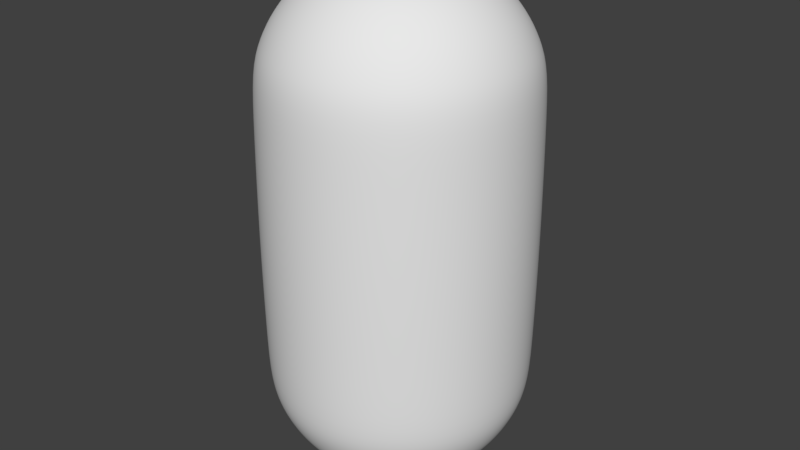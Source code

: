 # Source: Player.blend  (saved by Blender 2.80.75; exported with 4.5.12 LTS)
import bpy
from mathutils import Matrix  # noqa: F401  (used for matrix-valued properties, if any)

bpy.ops.wm.read_factory_settings(use_empty=True)
scene = bpy.context.scene
scene.name = 'Scene'

# ---- collections
col_collection_1 = bpy.data.collections.new('Collection 1'); scene.collection.children.link(col_collection_1)

# ---- world
world_world = bpy.data.worlds.new('World'); scene.world = world_world
world_world.color = (0.05088, 0.05088, 0.05088)
world_world.use_sun_shadow = False
world_world.sun_shadow_jitter_overblur = 0.0
world_world.cycles.sampling_method = 'MANUAL'

# ---- meshes
me_sphere_004 = bpy.data.meshes.new('Sphere.004')
me_sphere_004.from_pydata([(0.0, 0.09825, 0.9909), (0.0, 0.1927, 0.9624), (0.0, 0.2798, 0.9162), (0.0, 0.3561, 0.854), (0.0, 0.4187, 0.7782), (0.0, 0.4653, 0.6917), (0.0, 0.4939, 0.5978), (0.0, 0.5036, 3.777e-08), (0.0, 0.4939, -0.5978), (0.0, 0.2798, -0.9162), (0.01917, 0.09636, 0.9909), (0.0376, 0.189, 0.9624), (0.05459, 0.2744, 0.9162), (0.06947, 0.3493, 0.854), (0.08169, 0.4107, 0.7782), (0.09077, 0.4563, 0.6917), (0.09636, 0.4845, 0.5978), (0.09825, 0.4939, 3.777e-08), (0.09636, 0.4845, -0.5978), (0.09077, 0.4563, -0.6917), (0.08169, 0.4107, -0.7782), (0.06947, 0.3493, -0.854), (0.05459, 0.2744, -0.9162), (0.0376, 0.189, -0.9624), (0.01917, 0.09636, -0.9909), (0.0376, 0.09077, 0.9909), (0.07375, 0.1781, 0.9624), (0.1071, 0.2585, 0.9162), (0.1363, 0.329, 0.854), (0.1602, 0.3869, 0.7782), (0.1781, 0.4299, 0.6917), (0.189, 0.4563, 0.5978), (0.1927, 0.4653, 3.777e-08), (0.189, 0.4563, -0.5978), (0.1781, 0.4299, -0.6917), (0.1602, 0.3869, -0.7782), (0.1363, 0.329, -0.854), (0.1071, 0.2585, -0.9162), (0.07375, 0.1781, -0.9624), (0.0376, 0.09077, -0.9909), (0.05459, 0.08169, 0.9909), (0.1071, 0.1602, 0.9624), (0.1554, 0.2326, 0.9162), (0.1978, 0.2961, 0.854), (0.2326, 0.3482, 0.7782), (0.2585, 0.3869, 0.6917), (0.2744, 0.4107, 0.5978), (0.2798, 0.4187, 3.777e-08), (0.2744, 0.4107, -0.5978), (0.2585, 0.3869, -0.6917), (0.2326, 0.3482, -0.7782), (0.1978, 0.2961, -0.854), (0.1554, 0.2326, -0.9162), (0.1071, 0.1602, -0.9624), (0.05459, 0.08169, -0.9909), (0.06947, 0.06947, 0.9909), (0.1363, 0.1363, 0.9624), (0.1978, 0.1978, 0.9162), (0.2518, 0.2518, 0.854), (0.2961, 0.2961, 0.7782), (0.329, 0.329, 0.6917), (0.3493, 0.3493, 0.5978), (0.3561, 0.3561, 3.777e-08), (0.3493, 0.3493, -0.5978), (0.329, 0.329, -0.6917), (0.2961, 0.2961, -0.7782), (0.2518, 0.2518, -0.854), (0.1978, 0.1978, -0.9162), (0.1363, 0.1363, -0.9624), (0.06947, 0.06947, -0.9909), (0.08169, 0.05459, 0.9909), (0.1602, 0.1071, 0.9624), (0.2326, 0.1554, 0.9162), (0.2961, 0.1978, 0.854), (0.3482, 0.2326, 0.7782), (0.3869, 0.2585, 0.6917), (0.4107, 0.2744, 0.5978), (0.4187, 0.2798, 3.777e-08), (0.4107, 0.2744, -0.5978), (0.3869, 0.2585, -0.6917), (0.3482, 0.2326, -0.7782), (0.2961, 0.1978, -0.854), (0.2326, 0.1554, -0.9162), (0.1602, 0.1071, -0.9624), (0.08169, 0.05459, -0.9909), (0.09077, 0.0376, 0.9909), (0.1781, 0.07375, 0.9624), (0.2585, 0.1071, 0.9162), (0.329, 0.1363, 0.854), (0.3869, 0.1602, 0.7782), (0.4299, 0.1781, 0.6917), (0.4563, 0.189, 0.5978), (0.4653, 0.1927, 3.777e-08), (0.4563, 0.189, -0.5978), (0.4299, 0.1781, -0.6917), (0.3869, 0.1602, -0.7782), (0.329, 0.1363, -0.854), (0.2585, 0.1071, -0.9162), (0.1781, 0.07375, -0.9624), (0.09077, 0.0376, -0.9909), (0.09636, 0.01917, 0.9909), (0.189, 0.0376, 0.9624), (0.2744, 0.05459, 0.9162), (0.3493, 0.06947, 0.854), (0.4107, 0.08169, 0.7782), (0.4563, 0.09077, 0.6917), (0.4845, 0.09636, 0.5978), (0.4939, 0.09825, 3.777e-08), (0.4845, 0.09636, -0.5978), (0.4563, 0.09077, -0.6917), (0.4107, 0.08169, -0.7782), (0.3493, 0.06947, -0.854), (0.2744, 0.05459, -0.9162), (0.189, 0.0376, -0.9624), (0.09636, 0.01917, -0.9909), (0.09825, -1.645e-07, 0.9909), (0.1927, -1.607e-07, 0.9624), (0.2798, -1.57e-07, 0.9162), (0.3561, -1.607e-07, 0.854), (0.4187, -1.683e-07, 0.7782), (0.4653, -1.382e-07, 0.6917), (0.4939, -1.983e-07, 0.5978), (0.5036, -1.908e-07, 3.777e-08), (0.4939, -1.983e-07, -0.5978), (0.4653, -1.157e-07, -0.6917), (0.4187, -1.683e-07, -0.7782), (0.3561, -1.607e-07, -0.854), (0.2798, -1.72e-07, -0.9162), (0.1927, -1.532e-07, -0.9624), (0.09825, -1.551e-07, -0.9909), (0.09636, -0.01917, 0.9909), (0.189, -0.0376, 0.9624), (0.2744, -0.05459, 0.9162), (0.3493, -0.06947, 0.854), (0.4107, -0.08169, 0.7782), (0.4563, -0.09077, 0.6917), (0.4845, -0.09636, 0.5978), (0.4939, -0.09825, 3.777e-08), (0.4845, -0.09636, -0.5978), (0.4563, -0.09077, -0.6917), (0.4107, -0.08169, -0.7782), (0.3493, -0.06947, -0.854), (0.2744, -0.05459, -0.9162), (0.189, -0.0376, -0.9624), (0.09636, -0.01917, -0.9909), (0.09077, -0.0376, 0.9909), (0.1781, -0.07375, 0.9624), (0.2585, -0.1071, 0.9162), (0.329, -0.1363, 0.854), (0.3869, -0.1602, 0.7782), (0.4299, -0.1781, 0.6917), (0.4563, -0.189, 0.5978), (0.4653, -0.1927, 3.777e-08), (0.4563, -0.189, -0.5978), (0.4299, -0.1781, -0.6917), (0.3869, -0.1602, -0.7782), (0.329, -0.1363, -0.854), (0.2585, -0.1071, -0.9162), (0.1781, -0.07375, -0.9624), (0.09077, -0.0376, -0.9909), (0.08169, -0.05459, 0.9909), (0.1602, -0.1071, 0.9624), (0.2326, -0.1554, 0.9162), (0.2961, -0.1978, 0.854), (0.3482, -0.2326, 0.7782), (0.3869, -0.2585, 0.6917), (0.4107, -0.2744, 0.5978), (0.4187, -0.2798, 3.777e-08), (0.4107, -0.2744, -0.5978), (0.3869, -0.2585, -0.6917), (0.3482, -0.2326, -0.7782), (0.2961, -0.1978, -0.854), (0.2326, -0.1554, -0.9162), (0.1602, -0.1071, -0.9624), (0.08169, -0.05459, -0.9909), (0.06947, -0.06947, 0.9909), (0.1363, -0.1363, 0.9624), (0.1978, -0.1978, 0.9162), (0.2518, -0.2518, 0.854), (0.2961, -0.2961, 0.7782), (0.329, -0.329, 0.6917), (0.3493, -0.3493, 0.5978), (0.3561, -0.3561, 3.777e-08), (0.3493, -0.3493, -0.5978), (0.329, -0.329, -0.6917), (0.2961, -0.2961, -0.7782), (0.2518, -0.2518, -0.854), (0.1978, -0.1978, -0.9162), (0.1363, -0.1363, -0.9624), (0.06947, -0.06947, -0.9909), (0.05459, -0.08169, 0.9909), (0.1071, -0.1602, 0.9624), (0.1554, -0.2326, 0.9162), (0.1978, -0.2961, 0.854), (0.2326, -0.3482, 0.7782), (0.2585, -0.3869, 0.6917), (0.2744, -0.4107, 0.5978), (0.2798, -0.4187, 3.777e-08), (0.2744, -0.4107, -0.5978), (0.2585, -0.3869, -0.6917), (0.2326, -0.3482, -0.7782), (0.1978, -0.2961, -0.854), (0.1554, -0.2326, -0.9162), (0.1071, -0.1602, -0.9624), (0.05459, -0.08169, -0.9909), (0.0, -1.641e-07, -1.001), (0.0376, -0.09077, 0.9909), (0.07375, -0.1781, 0.9624), (0.1071, -0.2585, 0.9162), (0.1363, -0.329, 0.854), (0.1602, -0.3869, 0.7782), (0.1781, -0.4299, 0.6917), (0.189, -0.4563, 0.5978), (0.1927, -0.4653, 3.777e-08), (0.189, -0.4563, -0.5978), (0.1781, -0.4299, -0.6917), (0.1602, -0.3869, -0.7782), (0.1363, -0.329, -0.854), (0.1071, -0.2585, -0.9162), (0.07375, -0.1781, -0.9624), (0.0376, -0.09077, -0.9909), (0.01917, -0.09636, 0.9909), (0.0376, -0.189, 0.9624), (0.05459, -0.2744, 0.9162), (0.06947, -0.3493, 0.854), (0.08169, -0.4107, 0.7782), (0.09077, -0.4563, 0.6917), (0.09636, -0.4845, 0.5978), (0.09825, -0.4939, 3.777e-08), (0.09636, -0.4845, -0.5978), (0.09077, -0.4563, -0.6917), (0.08169, -0.4107, -0.7782), (0.06947, -0.3493, -0.854), (0.05459, -0.2744, -0.9162), (0.0376, -0.189, -0.9624), (0.01917, -0.09636, -0.9909), (-3.632e-09, -0.09825, 0.9909), (2.076e-08, -0.1927, 0.9624), (1.325e-08, -0.2798, 0.9162), (-1.301e-08, -0.3561, 0.854), (-4.303e-08, -0.4187, 0.7782), (3.201e-08, -0.4653, 0.6917), (-4.303e-08, -0.4939, 0.5978), (-5.054e-08, -0.5036, 3.777e-08), (-4.303e-08, -0.4939, -0.5978), (3.201e-08, -0.4653, -0.6917), (-4.303e-08, -0.4187, -0.7782), (-1.301e-08, -0.3561, -0.854), (-5.508e-09, -0.2798, -0.9162), (1.996e-09, -0.1927, -0.9624), (1.996e-09, -0.09825, -0.9909), (-0.01917, -0.09636, 0.9909), (-0.0376, -0.189, 0.9624), (-0.05459, -0.2744, 0.9162), (-0.06947, -0.3493, 0.854), (-0.08169, -0.4107, 0.7782), (-0.09077, -0.4563, 0.6917), (-0.09636, -0.4845, 0.5978), (-0.09825, -0.4939, 3.777e-08), (-0.09636, -0.4845, -0.5978), (-0.09077, -0.4563, -0.6917), (-0.08169, -0.4107, -0.7782), (-0.06947, -0.3493, -0.854), (-0.05459, -0.2744, -0.9162), (-0.0376, -0.189, -0.9624), (-0.01917, -0.09636, -0.9909), (-0.0376, -0.09077, 0.9909), (-0.07375, -0.1781, 0.9624), (-0.1071, -0.2585, 0.9162), (-0.1363, -0.329, 0.854), (-0.1602, -0.3869, 0.7782), (-0.1781, -0.4299, 0.6917), (-0.189, -0.4563, 0.5978), (-0.1927, -0.4653, 3.777e-08), (-0.189, -0.4563, -0.5978), (-0.1781, -0.4299, -0.6917), (-0.1602, -0.3869, -0.7782), (-0.1363, -0.329, -0.854), (-0.1071, -0.2585, -0.9162), (-0.07375, -0.1781, -0.9624), (-0.0376, -0.09077, -0.9909), (-0.05459, -0.08169, 0.9909), (-0.1071, -0.1602, 0.9624), (-0.1554, -0.2326, 0.9162), (-0.1978, -0.2961, 0.854), (-0.2326, -0.3482, 0.7782), (-0.2585, -0.3869, 0.6917), (-0.2744, -0.4107, 0.5978), (-0.2798, -0.4187, 3.777e-08), (-0.2744, -0.4107, -0.5978), (-0.2585, -0.3869, -0.6917), (-0.2326, -0.3482, -0.7782), (-0.1978, -0.2961, -0.854), (-0.1554, -0.2326, -0.9162), (-0.1071, -0.1602, -0.9624), (-0.05459, -0.08169, -0.9909), (-1.16e-07, -2.801e-07, 1.001), (-0.06947, -0.06947, 0.9909), (-0.1363, -0.1363, 0.9624), (-0.1978, -0.1978, 0.9162), (-0.2518, -0.2518, 0.854), (-0.2961, -0.2961, 0.7782), (-0.329, -0.329, 0.6917), (-0.3493, -0.3493, 0.5978), (-0.3561, -0.3561, 3.777e-08), (-0.3493, -0.3493, -0.5978), (-0.329, -0.329, -0.6917), (-0.2961, -0.2961, -0.7782), (-0.2518, -0.2518, -0.854), (-0.1978, -0.1978, -0.9162), (-0.1363, -0.1363, -0.9624), (-0.06947, -0.06947, -0.9909), (-0.08169, -0.05459, 0.9909), (-0.1602, -0.1071, 0.9624), (-0.2326, -0.1554, 0.9162), (-0.2961, -0.1978, 0.854), (-0.3482, -0.2326, 0.7782), (-0.3869, -0.2585, 0.6917), (-0.4107, -0.2744, 0.5978), (-0.4187, -0.2798, 3.777e-08), (-0.4107, -0.2744, -0.5978), (-0.3869, -0.2585, -0.6917), (-0.3482, -0.2326, -0.7782), (-0.2961, -0.1978, -0.854), (-0.2326, -0.1554, -0.9162), (-0.1602, -0.1071, -0.9624), (-0.08169, -0.05459, -0.9909), (-0.09077, -0.0376, 0.9909), (-0.1781, -0.07375, 0.9624), (-0.2585, -0.1071, 0.9162), (-0.329, -0.1363, 0.854), (-0.3869, -0.1602, 0.7782), (-0.4299, -0.1781, 0.6917), (-0.4563, -0.189, 0.5978), (-0.4653, -0.1927, 3.777e-08), (-0.4563, -0.189, -0.5978), (-0.4299, -0.1781, -0.6917), (-0.3869, -0.1602, -0.7782), (-0.329, -0.1363, -0.854), (-0.2585, -0.1071, -0.9162), (-0.1781, -0.07375, -0.9624), (-0.09077, -0.0376, -0.9909), (-0.09636, -0.01917, 0.9909), (-0.189, -0.0376, 0.9624), (-0.2744, -0.05459, 0.9162), (-0.3493, -0.06947, 0.854), (-0.4107, -0.08169, 0.7782), (-0.4563, -0.09077, 0.6917), (-0.4845, -0.09636, 0.5978), (-0.4939, -0.09825, 3.777e-08), (-0.4845, -0.09636, -0.5978), (-0.4563, -0.09077, -0.6917), (-0.4107, -0.08169, -0.7782), (-0.3493, -0.06947, -0.854), (-0.2744, -0.05459, -0.9162), (-0.189, -0.0376, -0.9624), (-0.09636, -0.01917, -0.9909), (-0.09825, -1.57e-07, 0.9909), (-0.1927, -1.42e-07, 0.9624), (-0.2798, -1.42e-07, 0.9162), (-0.3561, -9.321e-08, 0.854), (-0.4187, -7.069e-08, 0.7782), (-0.4653, -1.607e-07, 0.6917), (-0.4939, -4.818e-08, 0.5978), (-0.5036, -7.069e-08, 3.777e-08), (-0.4939, -4.818e-08, -0.5978), (-0.4653, -1.607e-07, -0.6917), (-0.4187, -7.069e-08, -0.7782), (-0.3561, -9.321e-08, -0.854), (-0.2798, -1.307e-07, -0.9162), (-0.1927, -1.27e-07, -0.9624), (-0.09825, -1.589e-07, -0.9909), (-0.09636, 0.01917, 0.9909), (-0.189, 0.0376, 0.9624), (-0.2744, 0.05459, 0.9162), (-0.3493, 0.06947, 0.854), (-0.4107, 0.08169, 0.7782), (-0.4563, 0.09077, 0.6917), (-0.4845, 0.09636, 0.5978), (-0.4939, 0.09825, 3.777e-08), (-0.4845, 0.09636, -0.5978), (-0.4563, 0.09077, -0.6917), (-0.4107, 0.08169, -0.7782), (-0.3493, 0.06947, -0.854), (-0.2744, 0.05459, -0.9162), (-0.189, 0.0376, -0.9624), (-0.09636, 0.01917, -0.9909), (-0.09077, 0.0376, 0.9909), (-0.1781, 0.07375, 0.9624), (-0.2585, 0.1071, 0.9162), (-0.329, 0.1363, 0.854), (-0.3869, 0.1602, 0.7782), (-0.4299, 0.1781, 0.6917), (-0.4563, 0.189, 0.5978), (-0.4653, 0.1927, 3.777e-08), (-0.4563, 0.189, -0.5978), (-0.4299, 0.1781, -0.6917), (-0.3869, 0.1602, -0.7782), (-0.329, 0.1363, -0.854), (-0.2585, 0.1071, -0.9162), (-0.1781, 0.07375, -0.9624), (-0.09077, 0.0376, -0.9909), (-0.08169, 0.05459, 0.9909), (-0.1602, 0.1071, 0.9624), (-0.2326, 0.1554, 0.9162), (-0.2961, 0.1978, 0.854), (-0.3482, 0.2326, 0.7782), (-0.3869, 0.2585, 0.6917), (-0.4107, 0.2744, 0.5978), (-0.4187, 0.2798, 3.777e-08), (-0.4107, 0.2744, -0.5978), (-0.3869, 0.2585, -0.6917), (-0.3482, 0.2326, -0.7782), (-0.2961, 0.1978, -0.854), (-0.2326, 0.1554, -0.9162), (-0.1602, 0.1071, -0.9624), (-0.08169, 0.05459, -0.9909), (-0.06947, 0.06947, 0.9909), (-0.1363, 0.1363, 0.9624), (-0.1978, 0.1978, 0.9162), (-0.2518, 0.2518, 0.854), (-0.2961, 0.2961, 0.7782), (-0.329, 0.329, 0.6917), (-0.3493, 0.3493, 0.5978), (-0.3561, 0.3561, 3.777e-08), (-0.3493, 0.3493, -0.5978), (-0.329, 0.329, -0.6917), (-0.2961, 0.2961, -0.7782), (-0.2518, 0.2518, -0.854), (-0.1978, 0.1978, -0.9162), (-0.1363, 0.1363, -0.9624), (-0.06947, 0.06947, -0.9909), (-0.05459, 0.08169, 0.9909), (-0.1071, 0.1602, 0.9624), (-0.1554, 0.2326, 0.9162), (-0.1978, 0.2961, 0.854), (-0.2326, 0.3482, 0.7782), (-0.2585, 0.3869, 0.6917), (-0.2744, 0.4107, 0.5978), (-0.2798, 0.4187, 3.777e-08), (-0.2744, 0.4107, -0.5978), (-0.2585, 0.3869, -0.6917), (-0.2326, 0.3482, -0.7782), (-0.1978, 0.2961, -0.854), (-0.1554, 0.2326, -0.9162), (-0.1071, 0.1602, -0.9624), (-0.05459, 0.08169, -0.9909), (-0.0376, 0.09077, 0.9909), (-0.07375, 0.1781, 0.9624), (-0.1071, 0.2585, 0.9162), (-0.1363, 0.329, 0.854), (-0.1602, 0.3869, 0.7782), (-0.1781, 0.4299, 0.6917), (-0.189, 0.4563, 0.5978), (-0.1927, 0.4653, 3.777e-08), (-0.189, 0.4563, -0.5978), (-0.1781, 0.4299, -0.6917), (-0.1602, 0.3869, -0.7782), (-0.1363, 0.329, -0.854), (-0.1071, 0.2585, -0.9162), (-0.07375, 0.1781, -0.9624), (-0.0376, 0.09077, -0.9909), (-0.01917, 0.09636, 0.9909), (-0.0376, 0.189, 0.9624), (-0.05459, 0.2744, 0.9162), (-0.06947, 0.3493, 0.854), (-0.08169, 0.4107, 0.7782), (-0.09077, 0.4563, 0.6917), (-0.09636, 0.4845, 0.5978), (-0.09825, 0.4939, 3.777e-08), (-0.09636, 0.4845, -0.5978), (-0.09077, 0.4563, -0.6917), (-0.08169, 0.4107, -0.7782), (-0.06947, 0.3493, -0.854), (-0.05459, 0.2744, -0.9162), (-0.0376, 0.189, -0.9624), (-0.01917, 0.09636, -0.9909), (3.201e-08, 0.4653, -0.6917), (1.371e-07, 0.4187, -0.7782), (7.704e-08, 0.3561, -0.854), (3.952e-08, 0.1927, -0.9624), (7.625e-09, 0.09825, -0.9909), (0.0, 0.4988, 0.399), (0.09731, 0.4892, 0.399), (0.1909, 0.4608, 0.399), (0.2771, 0.4147, 0.399), (0.3527, 0.3527, 0.399), (0.4147, 0.2771, 0.399), (0.4608, 0.1909, 0.399), (0.4892, 0.09731, 0.399), (0.4988, -1.945e-07, 0.399), (0.4892, -0.09731, 0.399), (0.4608, -0.1909, 0.399), (0.4147, -0.2771, 0.399), (0.3527, -0.3527, 0.399), (0.2771, -0.4147, 0.399), (0.1909, -0.4608, 0.399), (0.09731, -0.4892, 0.399), (-4.678e-08, -0.4988, 0.399), (-0.09731, -0.4892, 0.399), (-0.1909, -0.4608, 0.399), (-0.2771, -0.4147, 0.399), (-0.3527, -0.3527, 0.399), (-0.4147, -0.2771, 0.399), (-0.4608, -0.1909, 0.399), (-0.4892, -0.09731, 0.399), (-0.4988, -5.944e-08, 0.399), (-0.4892, 0.09731, 0.399), (-0.4608, 0.1909, 0.399), (-0.4147, 0.2771, 0.399), (-0.3527, 0.3527, 0.399), (-0.2771, 0.4147, 0.399), (-0.1909, 0.4608, 0.399), (-0.09731, 0.4892, 0.399), (0.0, 0.4988, -0.399), (0.09731, 0.4892, -0.399), (0.1909, 0.4608, -0.399), (0.2771, 0.4147, -0.399), (0.3527, 0.3527, -0.399), (0.4147, 0.2771, -0.399), (0.4608, 0.1909, -0.399), (0.4892, 0.09731, -0.399), (0.4988, -1.945e-07, -0.399), (0.4892, -0.09731, -0.399), (0.4608, -0.1909, -0.399), (0.4147, -0.2771, -0.399), (0.3527, -0.3527, -0.399), (0.2771, -0.4147, -0.399), (0.1909, -0.4608, -0.399), (0.09731, -0.4892, -0.399), (-4.678e-08, -0.4988, -0.399), (-0.09731, -0.4892, -0.399), (-0.1909, -0.4608, -0.399), (-0.2771, -0.4147, -0.399), (-0.3527, -0.3527, -0.399), (-0.4147, -0.2771, -0.399), (-0.4608, -0.1909, -0.399), (-0.4892, -0.09731, -0.399), (-0.4988, -5.944e-08, -0.399), (-0.4892, 0.09731, -0.399), (-0.4608, 0.1909, -0.399), (-0.4147, 0.2771, -0.399), (-0.3527, 0.3527, -0.399), (-0.2771, 0.4147, -0.399), (-0.1909, 0.4608, -0.399), (-0.09731, 0.4892, -0.399)], [], [(514, 7, 17, 515), (1, 0, 10, 11), (477, 8, 18, 19), (2, 1, 11, 12), (478, 477, 19, 20), (3, 2, 12, 13), (479, 478, 20, 21), (4, 3, 13, 14), (9, 479, 21, 22), (5, 4, 14, 15), (480, 9, 22, 23), (6, 5, 15, 16), (481, 480, 23, 24), (482, 6, 16, 483), (0, 296, 10), (205, 481, 24), (483, 16, 31, 484), (10, 296, 25), (205, 24, 39), (515, 17, 32, 516), (11, 10, 25, 26), (19, 18, 33, 34), (12, 11, 26, 27), (20, 19, 34, 35), (13, 12, 27, 28), (21, 20, 35, 36), (14, 13, 28, 29), (22, 21, 36, 37), (15, 14, 29, 30), (23, 22, 37, 38), (16, 15, 30, 31), (24, 23, 38, 39), (36, 35, 50, 51), (29, 28, 43, 44), (37, 36, 51, 52), (30, 29, 44, 45), (38, 37, 52, 53), (31, 30, 45, 46), (39, 38, 53, 54), (484, 31, 46, 485), (25, 296, 40), (205, 39, 54), (516, 32, 47, 517), (26, 25, 40, 41), (34, 33, 48, 49), (27, 26, 41, 42), (35, 34, 49, 50), (28, 27, 42, 43), (40, 296, 55), (205, 54, 69), (517, 47, 62, 518), (41, 40, 55, 56), (49, 48, 63, 64), (42, 41, 56, 57), (50, 49, 64, 65), (43, 42, 57, 58), (51, 50, 65, 66), (44, 43, 58, 59), (52, 51, 66, 67), (45, 44, 59, 60), (53, 52, 67, 68), (46, 45, 60, 61), (54, 53, 68, 69), (485, 46, 61, 486), (59, 58, 73, 74), (67, 66, 81, 82), (60, 59, 74, 75), (68, 67, 82, 83), (61, 60, 75, 76), (69, 68, 83, 84), (486, 61, 76, 487), (55, 296, 70), (205, 69, 84), (518, 62, 77, 519), (56, 55, 70, 71), (64, 63, 78, 79), (57, 56, 71, 72), (65, 64, 79, 80), (58, 57, 72, 73), (66, 65, 80, 81), (519, 77, 92, 520), (71, 70, 85, 86), (79, 78, 93, 94), (72, 71, 86, 87), (80, 79, 94, 95), (73, 72, 87, 88), (81, 80, 95, 96), (74, 73, 88, 89), (82, 81, 96, 97), (75, 74, 89, 90), (83, 82, 97, 98), (76, 75, 90, 91), (84, 83, 98, 99), (487, 76, 91, 488), (70, 296, 85), (205, 84, 99), (97, 96, 111, 112), (90, 89, 104, 105), (98, 97, 112, 113), (91, 90, 105, 106), (99, 98, 113, 114), (488, 91, 106, 489), (85, 296, 100), (205, 99, 114), (520, 92, 107, 521), (86, 85, 100, 101), (94, 93, 108, 109), (87, 86, 101, 102), (95, 94, 109, 110), (88, 87, 102, 103), (96, 95, 110, 111), (89, 88, 103, 104), (109, 108, 123, 124), (102, 101, 116, 117), (110, 109, 124, 125), (103, 102, 117, 118), (111, 110, 125, 126), (104, 103, 118, 119), (112, 111, 126, 127), (105, 104, 119, 120), (113, 112, 127, 128), (106, 105, 120, 121), (114, 113, 128, 129), (489, 106, 121, 490), (100, 296, 115), (205, 114, 129), (521, 107, 122, 522), (101, 100, 115, 116), (128, 127, 142, 143), (121, 120, 135, 136), (129, 128, 143, 144), (490, 121, 136, 491), (115, 296, 130), (205, 129, 144), (522, 122, 137, 523), (116, 115, 130, 131), (124, 123, 138, 139), (117, 116, 131, 132), (125, 124, 139, 140), (118, 117, 132, 133), (126, 125, 140, 141), (119, 118, 133, 134), (127, 126, 141, 142), (120, 119, 134, 135), (132, 131, 146, 147), (140, 139, 154, 155), (133, 132, 147, 148), (141, 140, 155, 156), (134, 133, 148, 149), (142, 141, 156, 157), (135, 134, 149, 150), (143, 142, 157, 158), (136, 135, 150, 151), (144, 143, 158, 159), (491, 136, 151, 492), (130, 296, 145), (205, 144, 159), (523, 137, 152, 524), (131, 130, 145, 146), (139, 138, 153, 154), (151, 150, 165, 166), (159, 158, 173, 174), (492, 151, 166, 493), (145, 296, 160), (205, 159, 174), (524, 152, 167, 525), (146, 145, 160, 161), (154, 153, 168, 169), (147, 146, 161, 162), (155, 154, 169, 170), (148, 147, 162, 163), (156, 155, 170, 171), (149, 148, 163, 164), (157, 156, 171, 172), (150, 149, 164, 165), (158, 157, 172, 173), (170, 169, 184, 185), (163, 162, 177, 178), (171, 170, 185, 186), (164, 163, 178, 179), (172, 171, 186, 187), (165, 164, 179, 180), (173, 172, 187, 188), (166, 165, 180, 181), (174, 173, 188, 189), (493, 166, 181, 494), (160, 296, 175), (205, 174, 189), (525, 167, 182, 526), (161, 160, 175, 176), (169, 168, 183, 184), (162, 161, 176, 177), (189, 188, 203, 204), (494, 181, 196, 495), (175, 296, 190), (205, 189, 204), (526, 182, 197, 527), (176, 175, 190, 191), (184, 183, 198, 199), (177, 176, 191, 192), (185, 184, 199, 200), (178, 177, 192, 193), (186, 185, 200, 201), (179, 178, 193, 194), (187, 186, 201, 202), (180, 179, 194, 195), (188, 187, 202, 203), (181, 180, 195, 196), (193, 192, 208, 209), (201, 200, 216, 217), (194, 193, 209, 210), (202, 201, 217, 218), (195, 194, 210, 211), (203, 202, 218, 219), (196, 195, 211, 212), (204, 203, 219, 220), (495, 196, 212, 496), (190, 296, 206), (205, 204, 220), (527, 197, 213, 528), (191, 190, 206, 207), (199, 198, 214, 215), (192, 191, 207, 208), (200, 199, 215, 216), (496, 212, 227, 497), (206, 296, 221), (205, 220, 235), (528, 213, 228, 529), (207, 206, 221, 222), (215, 214, 229, 230), (208, 207, 222, 223), (216, 215, 230, 231), (209, 208, 223, 224), (217, 216, 231, 232), (210, 209, 224, 225), (218, 217, 232, 233), (211, 210, 225, 226), (219, 218, 233, 234), (212, 211, 226, 227), (220, 219, 234, 235), (232, 231, 246, 247), (225, 224, 239, 240), (233, 232, 247, 248), (226, 225, 240, 241), (234, 233, 248, 249), (227, 226, 241, 242), (235, 234, 249, 250), (497, 227, 242, 498), (221, 296, 236), (205, 235, 250), (529, 228, 243, 530), (222, 221, 236, 237), (230, 229, 244, 245), (223, 222, 237, 238), (231, 230, 245, 246), (224, 223, 238, 239), (205, 250, 265), (530, 243, 258, 531), (237, 236, 251, 252), (245, 244, 259, 260), (238, 237, 252, 253), (246, 245, 260, 261), (239, 238, 253, 254), (247, 246, 261, 262), (240, 239, 254, 255), (248, 247, 262, 263), (241, 240, 255, 256), (249, 248, 263, 264), (242, 241, 256, 257), (250, 249, 264, 265), (498, 242, 257, 499), (236, 296, 251), (263, 262, 277, 278), (256, 255, 270, 271), (264, 263, 278, 279), (257, 256, 271, 272), (265, 264, 279, 280), (499, 257, 272, 500), (251, 296, 266), (205, 265, 280), (531, 258, 273, 532), (252, 251, 266, 267), (260, 259, 274, 275), (253, 252, 267, 268), (261, 260, 275, 276), (254, 253, 268, 269), (262, 261, 276, 277), (255, 254, 269, 270), (267, 266, 281, 282), (275, 274, 289, 290), (268, 267, 282, 283), (276, 275, 290, 291), (269, 268, 283, 284), (277, 276, 291, 292), (270, 269, 284, 285), (278, 277, 292, 293), (271, 270, 285, 286), (279, 278, 293, 294), (272, 271, 286, 287), (280, 279, 294, 295), (500, 272, 287, 501), (266, 296, 281), (205, 280, 295), (532, 273, 288, 533), (286, 285, 301, 302), (294, 293, 309, 310), (287, 286, 302, 303), (295, 294, 310, 311), (501, 287, 303, 502), (281, 296, 297), (205, 295, 311), (533, 288, 304, 534), (282, 281, 297, 298), (290, 289, 305, 306), (283, 282, 298, 299), (291, 290, 306, 307), (284, 283, 299, 300), (292, 291, 307, 308), (285, 284, 300, 301), (293, 292, 308, 309), (306, 305, 320, 321), (299, 298, 313, 314), (307, 306, 321, 322), (300, 299, 314, 315), (308, 307, 322, 323), (301, 300, 315, 316), (309, 308, 323, 324), (302, 301, 316, 317), (310, 309, 324, 325), (303, 302, 317, 318), (311, 310, 325, 326), (502, 303, 318, 503), (297, 296, 312), (205, 311, 326), (534, 304, 319, 535), (298, 297, 312, 313), (325, 324, 339, 340), (318, 317, 332, 333), (326, 325, 340, 341), (503, 318, 333, 504), (312, 296, 327), (205, 326, 341), (535, 319, 334, 536), (313, 312, 327, 328), (321, 320, 335, 336), (314, 313, 328, 329), (322, 321, 336, 337), (315, 314, 329, 330), (323, 322, 337, 338), (316, 315, 330, 331), (324, 323, 338, 339), (317, 316, 331, 332), (329, 328, 343, 344), (337, 336, 351, 352), (330, 329, 344, 345), (338, 337, 352, 353), (331, 330, 345, 346), (339, 338, 353, 354), (332, 331, 346, 347), (340, 339, 354, 355), (333, 332, 347, 348), (341, 340, 355, 356), (504, 333, 348, 505), (327, 296, 342), (205, 341, 356), (536, 334, 349, 537), (328, 327, 342, 343), (336, 335, 350, 351), (348, 347, 362, 363), (356, 355, 370, 371), (505, 348, 363, 506), (342, 296, 357), (205, 356, 371), (537, 349, 364, 538), (343, 342, 357, 358), (351, 350, 365, 366), (344, 343, 358, 359), (352, 351, 366, 367), (345, 344, 359, 360), (353, 352, 367, 368), (346, 345, 360, 361), (354, 353, 368, 369), (347, 346, 361, 362), (355, 354, 369, 370), (367, 366, 381, 382), (360, 359, 374, 375), (368, 367, 382, 383), (361, 360, 375, 376), (369, 368, 383, 384), (362, 361, 376, 377), (370, 369, 384, 385), (363, 362, 377, 378), (371, 370, 385, 386), (506, 363, 378, 507), (357, 296, 372), (205, 371, 386), (538, 364, 379, 539), (358, 357, 372, 373), (366, 365, 380, 381), (359, 358, 373, 374), (386, 385, 400, 401), (507, 378, 393, 508), (372, 296, 387), (205, 386, 401), (539, 379, 394, 540), (373, 372, 387, 388), (381, 380, 395, 396), (374, 373, 388, 389), (382, 381, 396, 397), (375, 374, 389, 390), (383, 382, 397, 398), (376, 375, 390, 391), (384, 383, 398, 399), (377, 376, 391, 392), (385, 384, 399, 400), (378, 377, 392, 393), (398, 397, 412, 413), (391, 390, 405, 406), (399, 398, 413, 414), (392, 391, 406, 407), (400, 399, 414, 415), (393, 392, 407, 408), (401, 400, 415, 416), (508, 393, 408, 509), (387, 296, 402), (205, 401, 416), (540, 394, 409, 541), (388, 387, 402, 403), (396, 395, 410, 411), (389, 388, 403, 404), (397, 396, 411, 412), (390, 389, 404, 405), (402, 296, 417), (205, 416, 431), (541, 409, 424, 542), (403, 402, 417, 418), (411, 410, 425, 426), (404, 403, 418, 419), (412, 411, 426, 427), (405, 404, 419, 420), (413, 412, 427, 428), (406, 405, 420, 421), (414, 413, 428, 429), (407, 406, 421, 422), (415, 414, 429, 430), (408, 407, 422, 423), (416, 415, 430, 431), (509, 408, 423, 510), (421, 420, 435, 436), (429, 428, 443, 444), (422, 421, 436, 437), (430, 429, 444, 445), (423, 422, 437, 438), (431, 430, 445, 446), (510, 423, 438, 511), (417, 296, 432), (205, 431, 446), (542, 424, 439, 543), (418, 417, 432, 433), (426, 425, 440, 441), (419, 418, 433, 434), (427, 426, 441, 442), (420, 419, 434, 435), (428, 427, 442, 443), (543, 439, 454, 544), (433, 432, 447, 448), (441, 440, 455, 456), (434, 433, 448, 449), (442, 441, 456, 457), (435, 434, 449, 450), (443, 442, 457, 458), (436, 435, 450, 451), (444, 443, 458, 459), (437, 436, 451, 452), (445, 444, 459, 460), (438, 437, 452, 453), (446, 445, 460, 461), (511, 438, 453, 512), (432, 296, 447), (205, 446, 461), (459, 458, 473, 474), (452, 451, 466, 467), (460, 459, 474, 475), (453, 452, 467, 468), (461, 460, 475, 476), (512, 453, 468, 513), (447, 296, 462), (205, 461, 476), (544, 454, 469, 545), (448, 447, 462, 463), (456, 455, 470, 471), (449, 448, 463, 464), (457, 456, 471, 472), (450, 449, 464, 465), (458, 457, 472, 473), (451, 450, 465, 466), (463, 462, 0, 1), (471, 470, 8, 477), (464, 463, 1, 2), (472, 471, 477, 478), (465, 464, 2, 3), (473, 472, 478, 479), (466, 465, 3, 4), (474, 473, 479, 9), (467, 466, 4, 5), (475, 474, 9, 480), (468, 467, 5, 6), (476, 475, 480, 481), (513, 468, 6, 482), (462, 296, 0), (205, 476, 481), (545, 469, 7, 514), (469, 513, 482, 7), (454, 512, 513, 469), (439, 511, 512, 454), (424, 510, 511, 439), (409, 509, 510, 424), (394, 508, 509, 409), (379, 507, 508, 394), (364, 506, 507, 379), (349, 505, 506, 364), (334, 504, 505, 349), (319, 503, 504, 334), (304, 502, 503, 319), (288, 501, 502, 304), (273, 500, 501, 288), (258, 499, 500, 273), (243, 498, 499, 258), (228, 497, 498, 243), (213, 496, 497, 228), (197, 495, 496, 213), (182, 494, 495, 197), (167, 493, 494, 182), (152, 492, 493, 167), (137, 491, 492, 152), (122, 490, 491, 137), (107, 489, 490, 122), (92, 488, 489, 107), (77, 487, 488, 92), (62, 486, 487, 77), (47, 485, 486, 62), (32, 484, 485, 47), (17, 483, 484, 32), (7, 482, 483, 17), (470, 545, 514, 8), (455, 544, 545, 470), (440, 543, 544, 455), (425, 542, 543, 440), (410, 541, 542, 425), (395, 540, 541, 410), (380, 539, 540, 395), (365, 538, 539, 380), (350, 537, 538, 365), (335, 536, 537, 350), (320, 535, 536, 335), (305, 534, 535, 320), (289, 533, 534, 305), (274, 532, 533, 289), (259, 531, 532, 274), (244, 530, 531, 259), (229, 529, 530, 244), (214, 528, 529, 229), (198, 527, 528, 214), (183, 526, 527, 198), (168, 525, 526, 183), (153, 524, 525, 168), (138, 523, 524, 153), (123, 522, 523, 138), (108, 521, 522, 123), (93, 520, 521, 108), (78, 519, 520, 93), (63, 518, 519, 78), (48, 517, 518, 63), (33, 516, 517, 48), (18, 515, 516, 33), (8, 514, 515, 18)])
me_sphere_004.polygons.foreach_set('use_smooth', [True] * 576)
me_sphere_004.materials.append(None)
me_sphere_004.use_remesh_preserve_volume = False
me_sphere_004.use_remesh_preserve_attributes = False
me_sphere_004.use_mirror_vertex_groups = False
me_sphere_004.update()
arm_armature = bpy.data.armatures.new('Armature')  # bones are not reproduced

# ---- objects
ob_armature = bpy.data.objects.new('Armature', arm_armature)
ob_mesh = bpy.data.objects.new('Mesh', me_sphere_004)

# ---- transforms, parenting, visibility, modifiers, constraints
ob_armature.location = (0.0, 0.0, 0.0)
ob_armature.show_in_front = True
ob_armature.lineart.crease_threshold = 0.0
ob_mesh.parent = ob_armature
ob_mesh.location = (0.0, 0.0, 0.0)
ob_mesh.rotation_euler = (0.0, 0.0, 3.142)
ob_mesh.lineart.crease_threshold = 0.0
_vg = ob_mesh.vertex_groups.new(name='Bone')
_vg.add([0, 1, 2, 3, 4, 5, 6, 7, 8, 9, 10, 11, 12, 13, 14, 15, 16, 17, 18, 19, 20, 21, 22, 23, 24, 25, 26, 27, 28, 29, 30, 31, 32, 33, 34, 35, 36, 37, 38, 39, 40, 41, 42, 43, 44, 45, 46, 47, 48, 49, 50, 51, 52, 53, 54, 55, 56, 57, 58, 59, 60, 61, 62, 63, 64, 65, 66, 67, 68, 69, 70, 71, 72, 73, 74, 75, 76, 77, 78, 79, 80, 81, 82, 83, 84, 85, 86, 87, 88, 89, 90, 91, 92, 93, 94, 95, 96, 97, 98, 99, 100, 101, 102, 103, 104, 105, 106, 107, 108, 109, 110, 111, 112, 113, 114, 115, 116, 117, 118, 119, 120, 121, 122, 123, 124, 125, 126, 127, 128, 129, 130, 131, 132, 133, 134, 135, 136, 137, 138, 139, 140, 141, 142, 143, 144, 145, 146, 147, 148, 149, 150, 151, 152, 153, 154, 155, 156, 157, 158, 159, 160, 161, 162, 163, 164, 165, 166, 167, 168, 169, 170, 171, 172, 173, 174, 175, 176, 177, 178, 179, 180, 181, 182, 183, 184, 185, 186, 187, 188, 189, 190, 191, 192, 193, 194, 195, 196, 197, 198, 199, 200, 201, 202, 203, 204, 205, 206, 207, 208, 209, 210, 211, 212, 213, 214, 215, 216, 217, 218, 219, 220, 221, 222, 223, 224, 225, 226, 227, 228, 229, 230, 231, 232, 233, 234, 235, 236, 237, 238, 239, 240, 241, 242, 243, 244, 245, 246, 247, 248, 249, 250, 251, 252, 253, 254, 255, 256, 257, 258, 259, 260, 261, 262, 263, 264, 265, 266, 267, 268, 269, 270, 271, 272, 273, 274, 275, 276, 277, 278, 279, 280, 281, 282, 283, 284, 285, 286, 287, 288, 289, 290, 291, 292, 293, 294, 295, 296, 297, 298, 299, 300, 301, 302, 303, 304, 305, 306, 307, 308, 309, 310, 311, 312, 313, 314, 315, 316, 317, 318, 319, 320, 321, 322, 323, 324, 325, 326, 327, 328, 329, 330, 331, 332, 333, 334, 335, 336, 337, 338, 339, 340, 341, 342, 343, 344, 345, 346, 347, 348, 349, 350, 351, 352, 353, 354, 355, 356, 357, 358, 359, 360, 361, 362, 363, 364, 365, 366, 367, 368, 369, 370, 371, 372, 373, 374, 375, 376, 377, 378, 379, 380, 381, 382, 383, 384, 385, 386, 387, 388, 389, 390, 391, 392, 393, 394, 395, 396, 397, 398, 399, 400, 401, 402, 403, 404, 405, 406, 407, 408, 409, 410, 411, 412, 413, 414, 415, 416, 417, 418, 419, 420, 421, 422, 423, 424, 425, 426, 427, 428, 429, 430, 431, 432, 433, 434, 435, 436, 437, 438, 439, 440, 441, 442, 443, 444, 445, 446, 447, 448, 449, 450, 451, 452, 453, 454, 455, 456, 457, 458, 459, 460, 461, 462, 463, 464, 465, 466, 467, 468, 469, 470, 471, 472, 473, 474, 475, 476, 477, 478, 479, 480, 481, 482, 483, 484, 485, 486, 487, 488, 489, 490, 491, 492, 493, 494, 495, 496, 497, 498, 499, 500, 501, 502, 503, 504, 505, 506, 507, 508, 509, 510, 511, 512, 513, 514, 515, 516, 517, 518, 519, 520, 521, 522, 523, 524, 525, 526, 527, 528, 529, 530, 531, 532, 533, 534, 535, 536, 537, 538, 539, 540, 541, 542, 543, 544, 545], 1.0, 'REPLACE')
_m = ob_mesh.modifiers.new('Subsurf', 'SUBSURF')
_m.uv_smooth = 'PRESERVE_CORNERS'
_m.quality = 2
_m.show_only_control_edges = False
_m = ob_mesh.modifiers.new('Armature', 'ARMATURE')
_m.object = ob_armature

# ---- collection membership
col_collection_1.objects.link(ob_armature)
col_collection_1.objects.link(ob_mesh)

# ---- scene / render settings (as saved in the file)
scene.frame_start = 1; scene.frame_end = 120; scene.frame_set(6)
scene.render.engine = 'BLENDER_EEVEE_NEXT'
scene.render.resolution_percentage = 50
scene.render.fps = 60
scene.render.dither_intensity = 0.0
scene.cycles.use_denoising = False
scene.cycles.samples = 128
scene.cycles.sampling_pattern = 'TABULATED_SOBOL'
scene.cycles.use_adaptive_sampling = False
scene.cycles.use_light_tree = False
scene.cycles.blur_glossy = 0.0
scene.cycles.sample_clamp_indirect = 0.0
scene.view_settings.view_transform = 'Standard'
bpy.context.view_layer.update()

# ---- added for rendering (the .blend has no active camera and no usable light): camera, sun
cam_auto = bpy.data.cameras.new('AutoCamera')
cam_auto.lens = 50.0
cam_auto.sensor_width = 36.0
cam_auto.clip_end = 1000.0
ob_auto_camera = bpy.data.objects.new('AutoCamera', cam_auto)
scene.collection.objects.link(ob_auto_camera)
ob_auto_camera.location = (2.26343, -2.71612, 1.81075)
ob_auto_camera.rotation_euler = (1.09748, -7.21219e-08, 0.694738)
scene.camera = ob_auto_camera
light_auto_sun = bpy.data.lights.new('AutoSun', 'SUN')
light_auto_sun.energy = 3.0
light_auto_sun.angle = 0.0523599
ob_auto_sun = bpy.data.objects.new('AutoSun', light_auto_sun)
scene.collection.objects.link(ob_auto_sun)
ob_auto_sun.rotation_euler = (0.872665, 0.174533, 0.523599)
bpy.context.view_layer.update()
